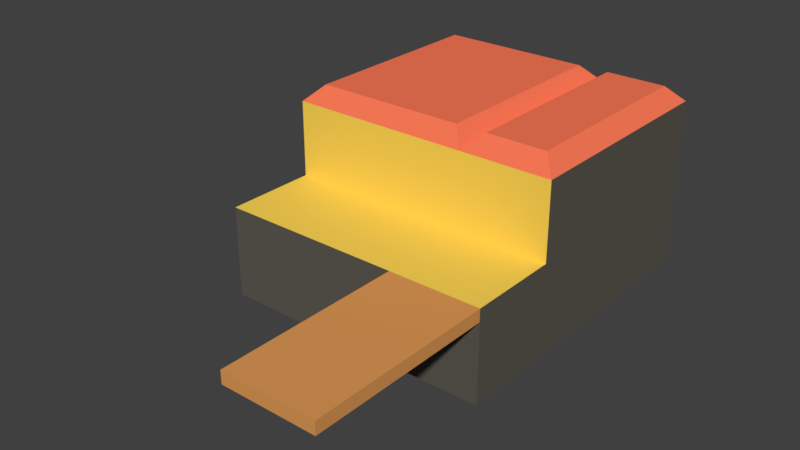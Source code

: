 # Source: port.blend  (saved by Blender 2.78.0; exported with 4.5.12 LTS)
import bpy
from mathutils import Matrix  # noqa: F401  (used for matrix-valued properties, if any)

bpy.ops.wm.read_factory_settings(use_empty=True)
scene = bpy.context.scene
scene.name = 'Scene'

# ---- collections
col_collection_1 = bpy.data.collections.new('Collection 1'); scene.collection.children.link(col_collection_1)

# ---- materials (node trees are filled in below, after node groups)
mat_building = bpy.data.materials.new('Building')
mat_building.alpha_threshold = 0.0
mat_building.use_transparent_shadow = False
mat_building.diffuse_color = (0.1119, 0.1046, 0.08438, 1.0)
mat_building.roughness = 0.5
mat_building.line_color = (0.0, 0.0, 0.0, 1.0)
mat_roof = bpy.data.materials.new('Roof')
mat_roof.alpha_threshold = 0.0
mat_roof.use_transparent_shadow = False
mat_roof.diffuse_color = (0.9734, 0.1946, 0.09531, 1.0)
mat_roof.roughness = 0.5
mat_wood = bpy.data.materials.new('Wood')
mat_wood.alpha_threshold = 0.0
mat_wood.use_transparent_shadow = False
mat_wood.diffuse_color = (0.7379, 0.3231, 0.09531, 1.0)
mat_wood.roughness = 0.5
mat_floor = bpy.data.materials.new('Floor')
mat_floor.alpha_threshold = 0.0
mat_floor.use_transparent_shadow = False
mat_floor.diffuse_color = (0.9734, 0.6795, 0.09531, 1.0)
mat_floor.roughness = 0.5

# ---- material node trees

# ---- world
world_world = bpy.data.worlds.new('World'); scene.world = world_world
world_world.color = (0.05088, 0.05088, 0.05088)
world_world.use_sun_shadow = False
world_world.sun_shadow_jitter_overblur = 0.0
world_world.cycles.sampling_method = 'MANUAL'

# ---- meshes
me_cube = bpy.data.meshes.new('Cube')
me_cube.from_pydata([(3.066, -3.361, 0.0), (1.066, -3.361, 0.0), (3.066, -3.361, 2.0), (3.066, -7.361, 2.0), (1.066, -7.361, 2.0), (1.066, -3.361, 2.0), (3.066, -1.361, 0.0), (1.066, -1.361, 0.0), (3.066, -1.361, 2.0), (1.066, -1.361, 2.0), (1.066, -3.361, 0.0), (1.066, -3.361, 2.0), (1.066, -1.361, 0.0), (1.066, -1.361, 2.0), (-2.934, -3.361, -5.96e-07), (-2.934, -3.361, 2.0), (-2.934, -1.361, -5.96e-07), (-2.934, -1.361, 2.0), (3.066, 3.639, 9.537e-07), (1.066, 3.639, 9.537e-07), (3.066, 3.639, 2.0), (1.066, 3.639, 2.0), (1.066, 3.639, 9.537e-07), (1.066, 3.639, 2.0), (-2.934, 3.639, 3.576e-07), (-2.934, 3.639, 2.0), (3.066, -1.361, 2.0), (1.066, -1.361, 2.0), (1.066, -1.361, 2.0), (-2.934, -1.361, 2.0), (3.066, 3.639, 2.0), (1.066, 3.639, 2.0), (1.066, 3.639, 2.0), (-2.934, 3.639, 2.0), (1.066, -7.361, 1.729), (1.066, -3.361, 1.0), (1.066, -3.361, 1.729), (3.066, -7.361, 1.729), (3.066, -1.361, 3.659), (2.725, -1.019, 4.0), (1.407, -1.019, 4.0), (1.066, -1.361, 3.659), (1.066, -1.361, 3.659), (0.7251, -1.019, 4.0), (-2.593, -1.019, 4.0), (-2.934, -1.361, 3.659), (2.725, 3.298, 4.0), (3.066, 3.639, 3.659), (1.066, 3.639, 3.659), (1.407, 3.298, 4.0), (0.7251, 3.298, 4.0), (1.066, 3.639, 3.659), (-2.934, 3.639, 3.659), (-2.593, 3.298, 4.0), (3.066, -3.361, 1.729)], [], [(37, 54, 2, 3), (2, 5, 4, 3), (36, 54, 37, 34), (2, 54, 0, 6, 8), (12, 16, 24, 22), (5, 2, 8, 9), (1, 36, 5, 11, 35, 10), (0, 1, 7, 6), (11, 13, 17, 15), (5, 9, 13, 11), (9, 7, 12, 13), (7, 1, 10, 12), (14, 15, 17, 16), (10, 35, 11, 15, 14), (12, 10, 14, 16), (8, 20, 30, 26), (20, 18, 19, 21), (23, 22, 24, 25), (8, 6, 18, 20), (16, 17, 25, 24), (7, 9, 21, 19), (6, 7, 19, 18), (9, 8, 26, 27), (13, 12, 22, 23), (29, 28, 42, 45), (33, 29, 45, 52), (23, 25, 33, 32), (13, 23, 32, 28), (25, 17, 29, 33), (21, 9, 27, 31), (17, 13, 28, 29), (20, 21, 31, 30), (26, 30, 47, 38), (28, 32, 51, 42), (44, 43, 50, 53), (30, 31, 48, 47), (31, 27, 41, 48), (32, 33, 52, 51), (40, 39, 46, 49), (36, 34, 4, 5), (34, 37, 3, 4), (0, 54, 36, 10), (39, 40, 41, 38), (43, 44, 45, 42), (47, 48, 49, 46), (51, 52, 53, 50), (38, 47, 46, 39), (48, 41, 40, 49), (44, 53, 52, 45), (42, 51, 50, 43), (27, 26, 38, 41)])
me_cube.polygons.foreach_set('material_index', [2, 2, 2, 0, 0, 3, 0, 0, 3, 0, 0, 0, 0, 0, 0, 0, 0, 0, 0, 0, 0, 0, 0, 0, 3, 0, 0, 0, 0, 0, 0, 0, 0, 0, 1, 0, 0, 0, 1, 2, 2, 0, 1, 1, 1, 1, 1, 1, 1, 1, 3])
me_cube.materials.append(mat_building)
me_cube.materials.append(mat_roof)
me_cube.materials.append(mat_wood)
me_cube.materials.append(mat_floor)
me_cube.use_remesh_preserve_volume = False
me_cube.use_remesh_preserve_attributes = False
me_cube.use_mirror_vertex_groups = False
me_cube.update()

# ---- objects
ob_cube = bpy.data.objects.new('Cube', me_cube)

# ---- transforms, parenting, visibility, modifiers, constraints
ob_cube.location = (0.0, 4.768e-07, 0.0)
ob_cube.lock_rotations_4d = False
ob_cube.empty_display_type = 'ARROWS'
ob_cube.lineart.crease_threshold = 0.0

# ---- collection membership
col_collection_1.objects.link(ob_cube)

# ---- scene / render settings (as saved in the file)
scene.frame_start = 1; scene.frame_end = 250; scene.frame_set(1)
scene.render.engine = 'BLENDER_EEVEE_NEXT'
scene.render.resolution_percentage = 50
scene.render.dither_intensity = 0.0
scene.cycles.use_denoising = False
scene.cycles.samples = 128
scene.cycles.sampling_pattern = 'TABULATED_SOBOL'
scene.cycles.light_sampling_threshold = 0.0
scene.cycles.use_adaptive_sampling = False
scene.cycles.use_light_tree = False
scene.cycles.blur_glossy = 0.0
scene.cycles.sample_clamp_indirect = 0.0
scene.view_settings.view_transform = 'Standard'
bpy.context.view_layer.update()

# ---- added for rendering (the .blend has no active camera and no usable light): camera, sun
cam_auto = bpy.data.cameras.new('AutoCamera')
cam_auto.lens = 50.0
cam_auto.sensor_width = 36.0
cam_auto.clip_end = 1000.0
ob_auto_camera = bpy.data.objects.new('AutoCamera', cam_auto)
scene.collection.objects.link(ob_auto_camera)
ob_auto_camera.location = (12.2355, -16.4638, 11.7355)
ob_auto_camera.rotation_euler = (1.09748, -7.21219e-08, 0.694738)
scene.camera = ob_auto_camera
light_auto_sun = bpy.data.lights.new('AutoSun', 'SUN')
light_auto_sun.energy = 3.0
light_auto_sun.angle = 0.0523599
ob_auto_sun = bpy.data.objects.new('AutoSun', light_auto_sun)
scene.collection.objects.link(ob_auto_sun)
ob_auto_sun.rotation_euler = (0.872665, 0.174533, 0.523599)
bpy.context.view_layer.update()

